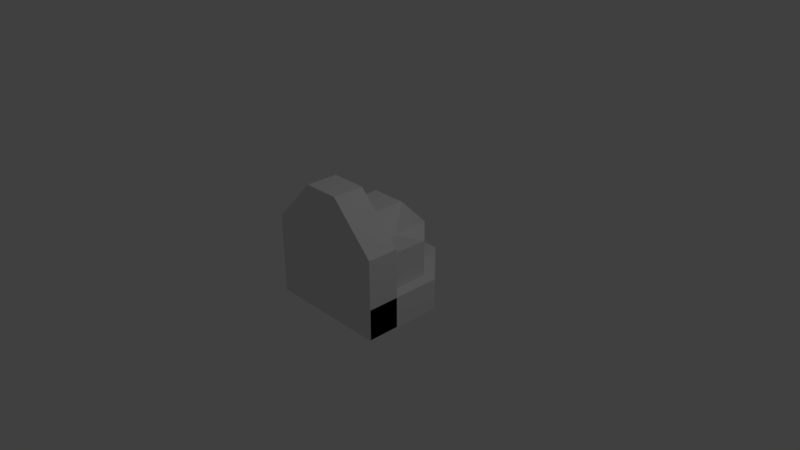 # Source: shoulder02.blend  (saved by Blender 2.78.0; exported with 4.5.12 LTS)
import bpy
from mathutils import Matrix  # noqa: F401  (used for matrix-valued properties, if any)

bpy.ops.wm.read_factory_settings(use_empty=True)
scene = bpy.context.scene
scene.name = 'Scene'

# ---- collections
col_collection_1 = bpy.data.collections.new('Collection 1'); scene.collection.children.link(col_collection_1)

# ---- world
world_world = bpy.data.worlds.new('World'); scene.world = world_world
world_world.color = (0.05088, 0.05088, 0.05088)
world_world.use_sun_shadow = False
world_world.sun_shadow_jitter_overblur = 0.0
world_world.cycles.sampling_method = 'MANUAL'

# ---- cameras
cam_camera = bpy.data.cameras.new('Camera')
cam_camera.clip_end = 100.0
cam_camera.lens = 35.0
cam_camera.sensor_width = 32.0
cam_camera.sensor_height = 18.0
cam_camera.ortho_scale = 7.314
cam_camera.dof.focus_distance = 0.0
cam_camera.dof.aperture_fstop = 128.0

# ---- lights
light_lamp = bpy.data.lights.new('Lamp', 'POINT')
light_lamp.transmission_factor = 0.0
light_lamp.cutoff_distance = 30.0
light_lamp.energy = 100.0
light_lamp.shadow_buffer_clip_start = 1.001
light_lamp.shadow_soft_size = 0.1
light_lamp.shadow_maximum_resolution = 0.006
light_lamp.use_absolute_resolution = True

# ---- meshes
me_cube_004 = bpy.data.meshes.new('Cube.004')
me_cube_004.from_pydata([(-0.7919, -0.7589, -0.5638), (-0.7919, -0.7589, -0.1349), (-0.7919, 0.32, -0.5638), (-0.7919, 0.32, -0.1349), (0.8755, -0.7589, -0.5638), (0.8755, -0.7589, -0.1349), (0.8755, 0.32, -0.5638), (0.8755, 0.32, -0.1349), (-0.2083, 0.9298, -0.5638), (-0.2083, 0.9298, -0.1349), (-0.2083, -0.7589, -0.5638), (-0.2083, -0.7589, -0.1349), (0.2794, 0.9298, -0.1349), (0.2794, -0.7589, -0.5638), (0.2794, 0.9298, -0.5638), (0.2794, -0.7589, -0.1349), (-0.7919, -0.3316, -0.5515), (-0.7919, -0.7605, -0.5529), (-0.7919, -0.3352, 0.5275), (-0.7919, -0.7641, 0.5261), (0.8755, -0.3316, -0.5515), (0.8755, -0.7605, -0.5529), (0.8755, -0.3352, 0.5275), (0.8755, -0.7641, 0.5261), (-0.2083, -0.3372, 1.137), (-0.2083, -0.7661, 1.136), (-0.2083, -0.3316, -0.5515), (-0.2083, -0.7605, -0.5529), (0.2794, -0.7661, 1.136), (0.2794, -0.3316, -0.5515), (0.2794, -0.3372, 1.137), (0.2794, -0.7605, -0.5529)], [], [(0, 1, 3, 2), (14, 12, 7, 6), (6, 7, 5, 4), (10, 11, 1, 0), (14, 6, 4, 13), (9, 3, 1, 11), (12, 9, 11, 15), (2, 8, 10, 0), (13, 15, 11, 10), (2, 3, 9, 8), (4, 5, 15, 13), (7, 12, 15, 5), (8, 14, 13, 10), (8, 9, 12, 14), (16, 17, 19, 18), (30, 28, 23, 22), (22, 23, 21, 20), (26, 27, 17, 16), (30, 22, 20, 29), (25, 19, 17, 27), (28, 25, 27, 31), (18, 24, 26, 16), (29, 31, 27, 26), (18, 19, 25, 24), (20, 21, 31, 29), (23, 28, 31, 21), (24, 30, 29, 26), (24, 25, 28, 30)])
me_cube_004.use_remesh_preserve_volume = False
me_cube_004.use_remesh_preserve_attributes = False
me_cube_004.use_mirror_vertex_groups = False
me_cube_004.update()
me_cube_001 = bpy.data.meshes.new('Cube.001')
me_cube_001.from_pydata([(-0.6596, -0.7467, -0.4613), (-0.5729, -0.7467, 0.5423), (-0.6596, 0.2885, -0.4613), (-0.5729, -0.1198, 0.5423), (0.6596, -0.7467, -0.4613), (0.5729, -0.7467, 0.5423), (0.6596, 0.2885, -0.4613), (0.5729, -0.1198, 0.5423), (-0.1979, 0.6704, -0.4613), (-0.1979, 0.2621, 0.7678), (-0.1979, -0.7467, -0.4613), (-0.1979, -0.7467, 0.7678), (0.2737, 0.2621, 0.7678), (0.2737, -0.7467, -0.4613), (0.2737, 0.6704, -0.4613), (0.2737, -0.7467, 0.7678), (-0.6596, -0.7467, 0.3602), (-0.6596, 0.2885, 0.3602), (0.6596, 0.2885, 0.3602), (0.6596, -0.7467, 0.3602), (-0.1979, -0.7467, 0.3602), (-0.1979, 0.6704, 0.3602), (0.2737, -0.7467, 0.3602), (0.2737, 0.6704, 0.3602)], [], [(16, 1, 3, 17), (23, 12, 7, 18), (18, 7, 5, 19), (20, 11, 1, 16), (14, 6, 4, 13), (9, 3, 1, 11), (12, 9, 11, 15), (2, 8, 10, 0), (22, 15, 11, 20), (17, 3, 9, 21), (19, 5, 15, 22), (7, 12, 15, 5), (8, 14, 13, 10), (21, 9, 12, 23), (8, 21, 23, 14), (4, 19, 22, 13), (2, 17, 21, 8), (13, 22, 20, 10), (10, 20, 16, 0), (6, 18, 19, 4), (14, 23, 18, 6), (0, 16, 17, 2)])
me_cube_001.use_remesh_preserve_volume = False
me_cube_001.use_remesh_preserve_attributes = False
me_cube_001.use_mirror_vertex_groups = False
me_cube_001.update()

# ---- objects
ob_lamp = bpy.data.objects.new('Lamp', light_lamp)
ob_camera = bpy.data.objects.new('Camera', cam_camera)
ob_cube_005 = bpy.data.objects.new('Cube.005', me_cube_004)
ob_cube_004 = bpy.data.objects.new('Cube.004', me_cube_001)

# ---- transforms, parenting, visibility, modifiers, constraints
ob_lamp.location = (4.076, 1.005, 5.904)
ob_lamp.rotation_euler = (0.6503, 0.05522, 1.866)
ob_lamp.lock_rotations_4d = False
ob_lamp.empty_display_type = 'ARROWS'
ob_lamp.color = (0.0, 0.0, 0.0, 0.0)
ob_lamp.lineart.crease_threshold = 0.0
ob_camera.location = (7.481, -6.508, 5.344)
ob_camera.rotation_euler = (1.109, 0.0, 0.8149)
ob_camera.lock_rotations_4d = False
ob_camera.empty_display_type = 'ARROWS'
ob_camera.color = (0.0, 0.0, 0.0, 0.0)
ob_camera.display_type = 'WIRE'
ob_camera.lineart.crease_threshold = 0.0
ob_cube_005.location = (0.0, 0.0, 0.0)
ob_cube_005.lineart.crease_threshold = 0.0
ob_cube_004.location = (0.05362, 0.0, 0.0)
ob_cube_004.lineart.crease_threshold = 0.0

# ---- collection membership
col_collection_1.objects.link(ob_lamp)
col_collection_1.objects.link(ob_camera)
col_collection_1.objects.link(ob_cube_005)
col_collection_1.objects.link(ob_cube_004)

# ---- scene / render settings (as saved in the file)
scene.camera = ob_camera
scene.frame_start = 1; scene.frame_end = 250; scene.frame_set(1)
scene.render.engine = 'BLENDER_EEVEE_NEXT'
scene.render.resolution_percentage = 50
scene.render.dither_intensity = 0.0
scene.cycles.use_denoising = False
scene.cycles.samples = 128
scene.cycles.sampling_pattern = 'TABULATED_SOBOL'
scene.cycles.light_sampling_threshold = 0.0
scene.cycles.use_adaptive_sampling = False
scene.cycles.use_light_tree = False
scene.cycles.blur_glossy = 0.0
scene.cycles.sample_clamp_indirect = 0.0
scene.view_settings.view_transform = 'Standard'
bpy.context.view_layer.update()
